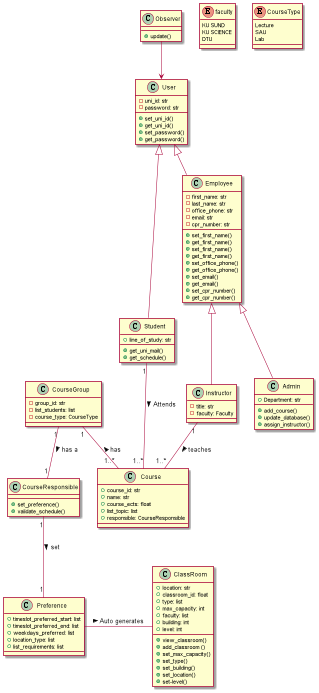

The diagram above was rendered by PlantUML. Its source (embedded in the PNG):
@startuml
'https://plantuml.com/class-diagram

class ClassRoom {
+ location: str
+ classroom_id: float
+ type: list
+ max_capacity: int
+ faculty: list
+ building: int
+ level: int
+ view_classroom()
+ add_classroom ()
+ set_max_capacity()
+ set_type()
+ set_building()
+ set_location()
+ set-level()
}

class Instructor {
- title: str
- faculty: Faculty


}

class Student {
+ line_of_study: str
+ get_uni_mail()
+ get_schedule()

}

class Admin {
+ Department: str
+ add_course()
+ update_database()
+ assign_instructor()
}

class Employee {
- first_name: str
- last_name: str
- office_phone: str
- email: str
- cpr_number: str

+ set_first_name()
+ get_first_name()
+ set_first_name()
+ get_first_name()
+ set_office_phone()
+ get_office_phone()
+ set_email()
+ get_email()
+ set_cpr_number()
+ get_cpr_number()
}

enum faculty {
KU SUND
KU SCIENCE
DTU

}

enum CourseType {
Lecture
SAU
Lab

}

class CourseResponsible {
+ set_preference()
+ validate_schedule()
}

class User {
- uni_id: str
- password: str

+ set_uni_id()
+ get_uni_id()
+ set_password()
+ get_password()
}

class Observer {
+ update()
}

class Course {
+ course_id: str
+ name: str
+ course_ects: float
+ list_topic: list
+ responsible: CourseResponsible

}

class CourseGroup {
- group_id: str
- list_students: list
- course_type: CourseType

}

class Preference {
+ timeslot_preferred_start: list
+ timeslot_preferred_end: list
+ weekdays_preferred: list
+ location_type: list
+ list_requirements: list
}

User <|-- Student
User <|-- Employee

Employee <|-- Admin
Employee <|-- Instructor

Student "1" -- "1..*" Course: Attends >

Instructor "1" -- "1..*" Course: teaches >

CourseGroup "1" -- "1..*" Course: has <

CourseGroup "1" -- "1" CourseResponsible: has a >

CourseResponsible "1" -- "1" Preference: set >

Observer --> User
Preference - ClassRoom: Auto generates >


@enduml